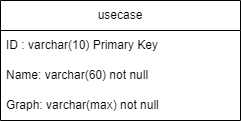

The diagram above was exported from draw.io. Its source (the exported page's mxGraphModel, read from the mxfile embedded in the PNG):
<mxGraphModel dx="1004" dy="549" grid="1" gridSize="10" guides="1" tooltips="1" connect="1" arrows="1" fold="1" page="1" pageScale="1" pageWidth="850" pageHeight="1100" math="0" shadow="0">
  <root>
    <mxCell id="0" />
    <mxCell id="1" parent="0" />
    <mxCell id="Zy7eubNY_9yQz3u2IKZS-24" value="usecase" style="swimlane;fontStyle=0;childLayout=stackLayout;horizontal=1;startSize=30;horizontalStack=0;resizeParent=1;resizeParentMax=0;resizeLast=0;collapsible=1;marginBottom=0;whiteSpace=wrap;html=1;" vertex="1" parent="1">
      <mxGeometry x="310" y="180" width="240" height="120" as="geometry" />
    </mxCell>
    <mxCell id="Zy7eubNY_9yQz3u2IKZS-25" value="ID : varchar(10) Primary Key" style="text;strokeColor=none;fillColor=none;align=left;verticalAlign=middle;spacingLeft=4;spacingRight=4;overflow=hidden;points=[[0,0.5],[1,0.5]];portConstraint=eastwest;rotatable=0;whiteSpace=wrap;html=1;" vertex="1" parent="Zy7eubNY_9yQz3u2IKZS-24">
      <mxGeometry y="30" width="240" height="30" as="geometry" />
    </mxCell>
    <mxCell id="Zy7eubNY_9yQz3u2IKZS-26" value="Name: varchar(60) not null" style="text;strokeColor=none;fillColor=none;align=left;verticalAlign=middle;spacingLeft=4;spacingRight=4;overflow=hidden;points=[[0,0.5],[1,0.5]];portConstraint=eastwest;rotatable=0;whiteSpace=wrap;html=1;" vertex="1" parent="Zy7eubNY_9yQz3u2IKZS-24">
      <mxGeometry y="60" width="240" height="30" as="geometry" />
    </mxCell>
    <mxCell id="Zy7eubNY_9yQz3u2IKZS-27" value="Graph: varchar(max) not null" style="text;strokeColor=none;fillColor=none;align=left;verticalAlign=middle;spacingLeft=4;spacingRight=4;overflow=hidden;points=[[0,0.5],[1,0.5]];portConstraint=eastwest;rotatable=0;whiteSpace=wrap;html=1;" vertex="1" parent="Zy7eubNY_9yQz3u2IKZS-24">
      <mxGeometry y="90" width="240" height="30" as="geometry" />
    </mxCell>
  </root>
</mxGraphModel>